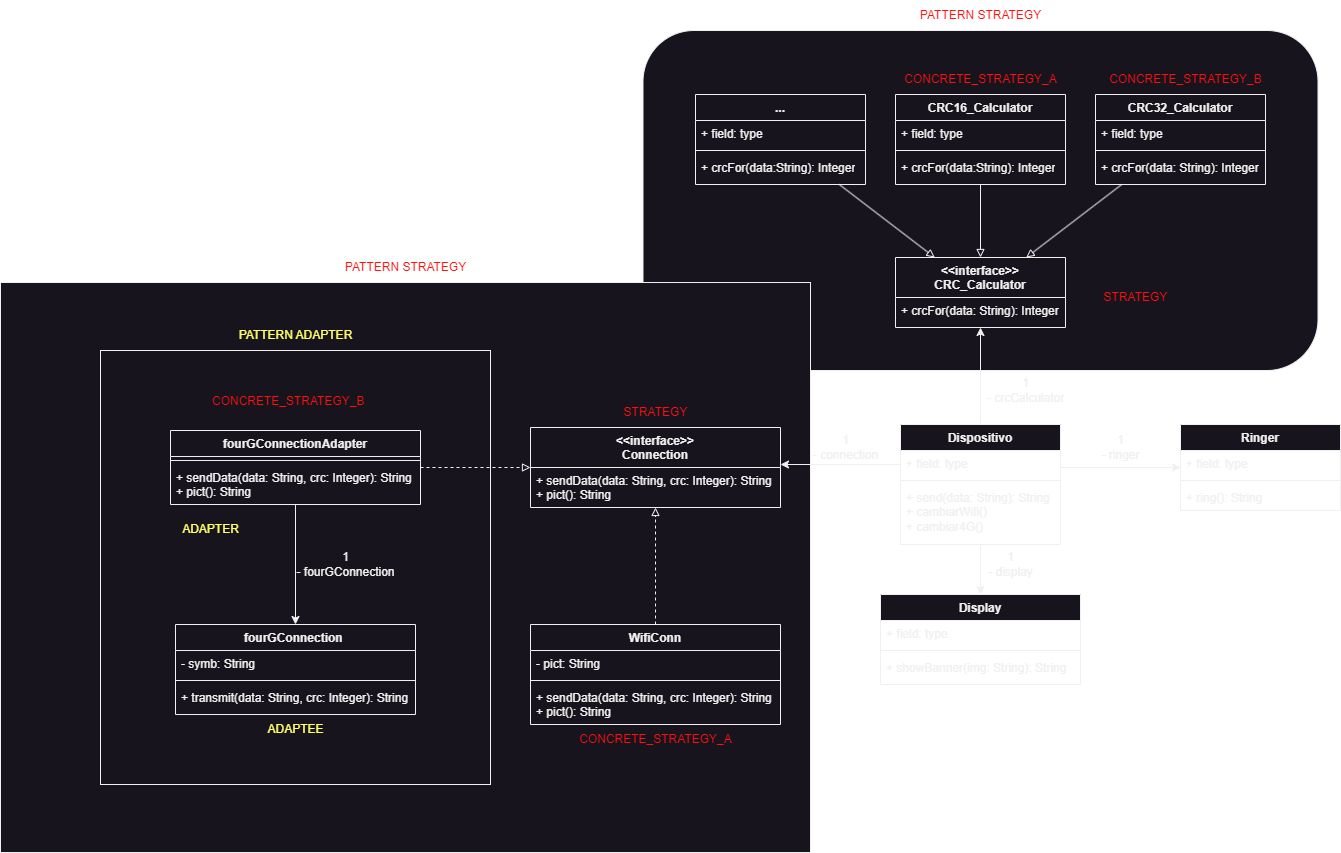

The diagram above was exported from draw.io. Its source (the exported page's mxGraphModel, read from the mxfile embedded in the PNG):
<mxGraphModel dx="1646" dy="1340" grid="1" gridSize="10" guides="1" tooltips="1" connect="1" arrows="1" fold="1" page="0" pageScale="1" pageWidth="827" pageHeight="1169" math="0" shadow="0">
  <root>
    <mxCell id="0" />
    <mxCell id="1" parent="0" />
    <mxCell id="K370_C2kmB_WxnJH76Sh-79" value="" style="rounded=1;whiteSpace=wrap;html=1;" vertex="1" parent="1">
      <mxGeometry x="-17.5" y="-474" width="675" height="340" as="geometry" />
    </mxCell>
    <mxCell id="K370_C2kmB_WxnJH76Sh-73" value="" style="rounded=0;whiteSpace=wrap;html=1;" vertex="1" parent="1">
      <mxGeometry x="-660" y="-222" width="810" height="570" as="geometry" />
    </mxCell>
    <mxCell id="K370_C2kmB_WxnJH76Sh-64" value="" style="rounded=0;whiteSpace=wrap;html=1;" vertex="1" parent="1">
      <mxGeometry x="-560" y="-154" width="390" height="434" as="geometry" />
    </mxCell>
    <mxCell id="K370_C2kmB_WxnJH76Sh-53" style="edgeStyle=orthogonalEdgeStyle;rounded=0;orthogonalLoop=1;jettySize=auto;html=1;endArrow=block;endFill=0;" edge="1" parent="1" source="K370_C2kmB_WxnJH76Sh-1" target="K370_C2kmB_WxnJH76Sh-49">
      <mxGeometry relative="1" as="geometry" />
    </mxCell>
    <mxCell id="K370_C2kmB_WxnJH76Sh-1" value="CRC16_Calculator" style="swimlane;fontStyle=1;align=center;verticalAlign=top;childLayout=stackLayout;horizontal=1;startSize=26;horizontalStack=0;resizeParent=1;resizeParentMax=0;resizeLast=0;collapsible=1;marginBottom=0;whiteSpace=wrap;html=1;" vertex="1" parent="1">
      <mxGeometry x="235" y="-410" width="170" height="90" as="geometry" />
    </mxCell>
    <mxCell id="K370_C2kmB_WxnJH76Sh-2" value="+ field: type" style="text;strokeColor=none;fillColor=none;align=left;verticalAlign=top;spacingLeft=4;spacingRight=4;overflow=hidden;rotatable=0;points=[[0,0.5],[1,0.5]];portConstraint=eastwest;whiteSpace=wrap;html=1;" vertex="1" parent="K370_C2kmB_WxnJH76Sh-1">
      <mxGeometry y="26" width="170" height="26" as="geometry" />
    </mxCell>
    <mxCell id="K370_C2kmB_WxnJH76Sh-3" value="" style="line;strokeWidth=1;fillColor=none;align=left;verticalAlign=middle;spacingTop=-1;spacingLeft=3;spacingRight=3;rotatable=0;labelPosition=right;points=[];portConstraint=eastwest;strokeColor=inherit;" vertex="1" parent="K370_C2kmB_WxnJH76Sh-1">
      <mxGeometry y="52" width="170" height="8" as="geometry" />
    </mxCell>
    <mxCell id="K370_C2kmB_WxnJH76Sh-4" value="+ crcFor(data:String): Integer" style="text;strokeColor=none;fillColor=none;align=left;verticalAlign=top;spacingLeft=4;spacingRight=4;overflow=hidden;rotatable=0;points=[[0,0.5],[1,0.5]];portConstraint=eastwest;whiteSpace=wrap;html=1;" vertex="1" parent="K370_C2kmB_WxnJH76Sh-1">
      <mxGeometry y="60" width="170" height="30" as="geometry" />
    </mxCell>
    <mxCell id="K370_C2kmB_WxnJH76Sh-33" style="edgeStyle=orthogonalEdgeStyle;rounded=0;orthogonalLoop=1;jettySize=auto;html=1;" edge="1" parent="1" source="K370_C2kmB_WxnJH76Sh-5" target="K370_C2kmB_WxnJH76Sh-10">
      <mxGeometry relative="1" as="geometry">
        <Array as="points">
          <mxPoint x="490" y="-37" />
          <mxPoint x="490" y="-37" />
        </Array>
      </mxGeometry>
    </mxCell>
    <mxCell id="K370_C2kmB_WxnJH76Sh-35" style="edgeStyle=orthogonalEdgeStyle;rounded=0;orthogonalLoop=1;jettySize=auto;html=1;entryX=0.5;entryY=0;entryDx=0;entryDy=0;" edge="1" parent="1" source="K370_C2kmB_WxnJH76Sh-5" target="K370_C2kmB_WxnJH76Sh-17">
      <mxGeometry relative="1" as="geometry" />
    </mxCell>
    <mxCell id="K370_C2kmB_WxnJH76Sh-37" style="edgeStyle=orthogonalEdgeStyle;rounded=0;orthogonalLoop=1;jettySize=auto;html=1;" edge="1" parent="1" source="K370_C2kmB_WxnJH76Sh-5" target="K370_C2kmB_WxnJH76Sh-13">
      <mxGeometry relative="1" as="geometry">
        <Array as="points">
          <mxPoint x="180" y="-40" />
          <mxPoint x="180" y="-40" />
        </Array>
      </mxGeometry>
    </mxCell>
    <mxCell id="K370_C2kmB_WxnJH76Sh-56" style="edgeStyle=orthogonalEdgeStyle;rounded=0;orthogonalLoop=1;jettySize=auto;html=1;" edge="1" parent="1" source="K370_C2kmB_WxnJH76Sh-5" target="K370_C2kmB_WxnJH76Sh-49">
      <mxGeometry relative="1" as="geometry" />
    </mxCell>
    <mxCell id="K370_C2kmB_WxnJH76Sh-5" value="Dispositivo" style="swimlane;fontStyle=1;align=center;verticalAlign=top;childLayout=stackLayout;horizontal=1;startSize=26;horizontalStack=0;resizeParent=1;resizeParentMax=0;resizeLast=0;collapsible=1;marginBottom=0;whiteSpace=wrap;html=1;" vertex="1" parent="1">
      <mxGeometry x="240" y="-80" width="160" height="120" as="geometry" />
    </mxCell>
    <mxCell id="K370_C2kmB_WxnJH76Sh-6" value="+ field: type" style="text;strokeColor=none;fillColor=none;align=left;verticalAlign=top;spacingLeft=4;spacingRight=4;overflow=hidden;rotatable=0;points=[[0,0.5],[1,0.5]];portConstraint=eastwest;whiteSpace=wrap;html=1;" vertex="1" parent="K370_C2kmB_WxnJH76Sh-5">
      <mxGeometry y="26" width="160" height="26" as="geometry" />
    </mxCell>
    <mxCell id="K370_C2kmB_WxnJH76Sh-7" value="" style="line;strokeWidth=1;fillColor=none;align=left;verticalAlign=middle;spacingTop=-1;spacingLeft=3;spacingRight=3;rotatable=0;labelPosition=right;points=[];portConstraint=eastwest;strokeColor=inherit;" vertex="1" parent="K370_C2kmB_WxnJH76Sh-5">
      <mxGeometry y="52" width="160" height="8" as="geometry" />
    </mxCell>
    <mxCell id="K370_C2kmB_WxnJH76Sh-8" value="+ send(data: String): String&lt;div&gt;+ cambiarWifi()&lt;/div&gt;&lt;div&gt;+ cambiar4G()&lt;/div&gt;" style="text;strokeColor=none;fillColor=none;align=left;verticalAlign=top;spacingLeft=4;spacingRight=4;overflow=hidden;rotatable=0;points=[[0,0.5],[1,0.5]];portConstraint=eastwest;whiteSpace=wrap;html=1;" vertex="1" parent="K370_C2kmB_WxnJH76Sh-5">
      <mxGeometry y="60" width="160" height="60" as="geometry" />
    </mxCell>
    <mxCell id="K370_C2kmB_WxnJH76Sh-9" value="Ringer" style="swimlane;fontStyle=1;align=center;verticalAlign=top;childLayout=stackLayout;horizontal=1;startSize=26;horizontalStack=0;resizeParent=1;resizeParentMax=0;resizeLast=0;collapsible=1;marginBottom=0;whiteSpace=wrap;html=1;" vertex="1" parent="1">
      <mxGeometry x="520" y="-80" width="160" height="86" as="geometry" />
    </mxCell>
    <mxCell id="K370_C2kmB_WxnJH76Sh-10" value="+ field: type" style="text;strokeColor=none;fillColor=none;align=left;verticalAlign=top;spacingLeft=4;spacingRight=4;overflow=hidden;rotatable=0;points=[[0,0.5],[1,0.5]];portConstraint=eastwest;whiteSpace=wrap;html=1;" vertex="1" parent="K370_C2kmB_WxnJH76Sh-9">
      <mxGeometry y="26" width="160" height="26" as="geometry" />
    </mxCell>
    <mxCell id="K370_C2kmB_WxnJH76Sh-11" value="" style="line;strokeWidth=1;fillColor=none;align=left;verticalAlign=middle;spacingTop=-1;spacingLeft=3;spacingRight=3;rotatable=0;labelPosition=right;points=[];portConstraint=eastwest;strokeColor=inherit;" vertex="1" parent="K370_C2kmB_WxnJH76Sh-9">
      <mxGeometry y="52" width="160" height="8" as="geometry" />
    </mxCell>
    <mxCell id="K370_C2kmB_WxnJH76Sh-12" value="+ ring(): String" style="text;strokeColor=none;fillColor=none;align=left;verticalAlign=top;spacingLeft=4;spacingRight=4;overflow=hidden;rotatable=0;points=[[0,0.5],[1,0.5]];portConstraint=eastwest;whiteSpace=wrap;html=1;" vertex="1" parent="K370_C2kmB_WxnJH76Sh-9">
      <mxGeometry y="60" width="160" height="26" as="geometry" />
    </mxCell>
    <mxCell id="K370_C2kmB_WxnJH76Sh-13" value="&lt;div&gt;&amp;lt;&amp;lt;interface&amp;gt;&amp;gt;&lt;/div&gt;Connection" style="swimlane;fontStyle=1;align=center;verticalAlign=top;childLayout=stackLayout;horizontal=1;startSize=40;horizontalStack=0;resizeParent=1;resizeParentMax=0;resizeLast=0;collapsible=1;marginBottom=0;whiteSpace=wrap;html=1;" vertex="1" parent="1">
      <mxGeometry x="-130" y="-77" width="250" height="80" as="geometry" />
    </mxCell>
    <mxCell id="K370_C2kmB_WxnJH76Sh-16" value="+ sendData(data: String, crc: Integer): String&lt;div&gt;+ pict(): String&lt;/div&gt;" style="text;strokeColor=none;fillColor=none;align=left;verticalAlign=top;spacingLeft=4;spacingRight=4;overflow=hidden;rotatable=0;points=[[0,0.5],[1,0.5]];portConstraint=eastwest;whiteSpace=wrap;html=1;" vertex="1" parent="K370_C2kmB_WxnJH76Sh-13">
      <mxGeometry y="40" width="250" height="40" as="geometry" />
    </mxCell>
    <mxCell id="K370_C2kmB_WxnJH76Sh-17" value="Display" style="swimlane;fontStyle=1;align=center;verticalAlign=top;childLayout=stackLayout;horizontal=1;startSize=26;horizontalStack=0;resizeParent=1;resizeParentMax=0;resizeLast=0;collapsible=1;marginBottom=0;whiteSpace=wrap;html=1;" vertex="1" parent="1">
      <mxGeometry x="220" y="90" width="200" height="90" as="geometry" />
    </mxCell>
    <mxCell id="K370_C2kmB_WxnJH76Sh-18" value="+ field: type" style="text;strokeColor=none;fillColor=none;align=left;verticalAlign=top;spacingLeft=4;spacingRight=4;overflow=hidden;rotatable=0;points=[[0,0.5],[1,0.5]];portConstraint=eastwest;whiteSpace=wrap;html=1;" vertex="1" parent="K370_C2kmB_WxnJH76Sh-17">
      <mxGeometry y="26" width="200" height="26" as="geometry" />
    </mxCell>
    <mxCell id="K370_C2kmB_WxnJH76Sh-19" value="" style="line;strokeWidth=1;fillColor=none;align=left;verticalAlign=middle;spacingTop=-1;spacingLeft=3;spacingRight=3;rotatable=0;labelPosition=right;points=[];portConstraint=eastwest;strokeColor=inherit;" vertex="1" parent="K370_C2kmB_WxnJH76Sh-17">
      <mxGeometry y="52" width="200" height="8" as="geometry" />
    </mxCell>
    <mxCell id="K370_C2kmB_WxnJH76Sh-20" value="+ showBanner(img: String): String" style="text;strokeColor=none;fillColor=none;align=left;verticalAlign=top;spacingLeft=4;spacingRight=4;overflow=hidden;rotatable=0;points=[[0,0.5],[1,0.5]];portConstraint=eastwest;whiteSpace=wrap;html=1;" vertex="1" parent="K370_C2kmB_WxnJH76Sh-17">
      <mxGeometry y="60" width="200" height="30" as="geometry" />
    </mxCell>
    <mxCell id="K370_C2kmB_WxnJH76Sh-39" style="rounded=0;orthogonalLoop=1;jettySize=auto;html=1;dashed=1;endArrow=block;endFill=0;" edge="1" parent="1" source="K370_C2kmB_WxnJH76Sh-21" target="K370_C2kmB_WxnJH76Sh-13">
      <mxGeometry relative="1" as="geometry" />
    </mxCell>
    <mxCell id="K370_C2kmB_WxnJH76Sh-21" value="WifiConn" style="swimlane;fontStyle=1;align=center;verticalAlign=top;childLayout=stackLayout;horizontal=1;startSize=26;horizontalStack=0;resizeParent=1;resizeParentMax=0;resizeLast=0;collapsible=1;marginBottom=0;whiteSpace=wrap;html=1;" vertex="1" parent="1">
      <mxGeometry x="-130" y="120" width="250" height="100" as="geometry" />
    </mxCell>
    <mxCell id="K370_C2kmB_WxnJH76Sh-22" value="- pict: String" style="text;strokeColor=none;fillColor=none;align=left;verticalAlign=top;spacingLeft=4;spacingRight=4;overflow=hidden;rotatable=0;points=[[0,0.5],[1,0.5]];portConstraint=eastwest;whiteSpace=wrap;html=1;" vertex="1" parent="K370_C2kmB_WxnJH76Sh-21">
      <mxGeometry y="26" width="250" height="26" as="geometry" />
    </mxCell>
    <mxCell id="K370_C2kmB_WxnJH76Sh-23" value="" style="line;strokeWidth=1;fillColor=none;align=left;verticalAlign=middle;spacingTop=-1;spacingLeft=3;spacingRight=3;rotatable=0;labelPosition=right;points=[];portConstraint=eastwest;strokeColor=inherit;" vertex="1" parent="K370_C2kmB_WxnJH76Sh-21">
      <mxGeometry y="52" width="250" height="8" as="geometry" />
    </mxCell>
    <mxCell id="K370_C2kmB_WxnJH76Sh-24" value="+ sendData(data: String, crc: Integer): String&lt;div&gt;+ pict(): String&lt;/div&gt;" style="text;strokeColor=none;fillColor=none;align=left;verticalAlign=top;spacingLeft=4;spacingRight=4;overflow=hidden;rotatable=0;points=[[0,0.5],[1,0.5]];portConstraint=eastwest;whiteSpace=wrap;html=1;" vertex="1" parent="K370_C2kmB_WxnJH76Sh-21">
      <mxGeometry y="60" width="250" height="40" as="geometry" />
    </mxCell>
    <mxCell id="K370_C2kmB_WxnJH76Sh-25" value="fourGConnection&amp;nbsp;" style="swimlane;fontStyle=1;align=center;verticalAlign=top;childLayout=stackLayout;horizontal=1;startSize=26;horizontalStack=0;resizeParent=1;resizeParentMax=0;resizeLast=0;collapsible=1;marginBottom=0;whiteSpace=wrap;html=1;" vertex="1" parent="1">
      <mxGeometry x="-485" y="120" width="240" height="90" as="geometry" />
    </mxCell>
    <mxCell id="K370_C2kmB_WxnJH76Sh-26" value="- symb: String" style="text;strokeColor=none;fillColor=none;align=left;verticalAlign=top;spacingLeft=4;spacingRight=4;overflow=hidden;rotatable=0;points=[[0,0.5],[1,0.5]];portConstraint=eastwest;whiteSpace=wrap;html=1;" vertex="1" parent="K370_C2kmB_WxnJH76Sh-25">
      <mxGeometry y="26" width="240" height="26" as="geometry" />
    </mxCell>
    <mxCell id="K370_C2kmB_WxnJH76Sh-27" value="" style="line;strokeWidth=1;fillColor=none;align=left;verticalAlign=middle;spacingTop=-1;spacingLeft=3;spacingRight=3;rotatable=0;labelPosition=right;points=[];portConstraint=eastwest;strokeColor=inherit;" vertex="1" parent="K370_C2kmB_WxnJH76Sh-25">
      <mxGeometry y="52" width="240" height="8" as="geometry" />
    </mxCell>
    <mxCell id="K370_C2kmB_WxnJH76Sh-28" value="+ transmit(data: String, crc: Integer): String" style="text;strokeColor=none;fillColor=none;align=left;verticalAlign=top;spacingLeft=4;spacingRight=4;overflow=hidden;rotatable=0;points=[[0,0.5],[1,0.5]];portConstraint=eastwest;whiteSpace=wrap;html=1;" vertex="1" parent="K370_C2kmB_WxnJH76Sh-25">
      <mxGeometry y="60" width="240" height="30" as="geometry" />
    </mxCell>
    <mxCell id="K370_C2kmB_WxnJH76Sh-54" style="rounded=0;orthogonalLoop=1;jettySize=auto;html=1;endArrow=block;endFill=0;" edge="1" parent="1" source="K370_C2kmB_WxnJH76Sh-29" target="K370_C2kmB_WxnJH76Sh-49">
      <mxGeometry relative="1" as="geometry" />
    </mxCell>
    <mxCell id="K370_C2kmB_WxnJH76Sh-29" value="CRC32_Calculator" style="swimlane;fontStyle=1;align=center;verticalAlign=top;childLayout=stackLayout;horizontal=1;startSize=26;horizontalStack=0;resizeParent=1;resizeParentMax=0;resizeLast=0;collapsible=1;marginBottom=0;whiteSpace=wrap;html=1;" vertex="1" parent="1">
      <mxGeometry x="435" y="-410" width="170" height="90" as="geometry" />
    </mxCell>
    <mxCell id="K370_C2kmB_WxnJH76Sh-30" value="+ field: type" style="text;strokeColor=none;fillColor=none;align=left;verticalAlign=top;spacingLeft=4;spacingRight=4;overflow=hidden;rotatable=0;points=[[0,0.5],[1,0.5]];portConstraint=eastwest;whiteSpace=wrap;html=1;" vertex="1" parent="K370_C2kmB_WxnJH76Sh-29">
      <mxGeometry y="26" width="170" height="26" as="geometry" />
    </mxCell>
    <mxCell id="K370_C2kmB_WxnJH76Sh-31" value="" style="line;strokeWidth=1;fillColor=none;align=left;verticalAlign=middle;spacingTop=-1;spacingLeft=3;spacingRight=3;rotatable=0;labelPosition=right;points=[];portConstraint=eastwest;strokeColor=inherit;" vertex="1" parent="K370_C2kmB_WxnJH76Sh-29">
      <mxGeometry y="52" width="170" height="8" as="geometry" />
    </mxCell>
    <mxCell id="K370_C2kmB_WxnJH76Sh-32" value="+ crcFor(data: String): Integer" style="text;strokeColor=none;fillColor=none;align=left;verticalAlign=top;spacingLeft=4;spacingRight=4;overflow=hidden;rotatable=0;points=[[0,0.5],[1,0.5]];portConstraint=eastwest;whiteSpace=wrap;html=1;" vertex="1" parent="K370_C2kmB_WxnJH76Sh-29">
      <mxGeometry y="60" width="170" height="30" as="geometry" />
    </mxCell>
    <mxCell id="K370_C2kmB_WxnJH76Sh-34" value="1&lt;div&gt;- ringer&lt;/div&gt;" style="text;html=1;align=center;verticalAlign=middle;resizable=0;points=[];autosize=1;strokeColor=none;fillColor=none;" vertex="1" parent="1">
      <mxGeometry x="430" y="-77" width="60" height="40" as="geometry" />
    </mxCell>
    <mxCell id="K370_C2kmB_WxnJH76Sh-36" value="1&lt;div&gt;- display&lt;/div&gt;" style="text;html=1;align=center;verticalAlign=middle;resizable=0;points=[];autosize=1;strokeColor=none;fillColor=none;" vertex="1" parent="1">
      <mxGeometry x="315" y="40" width="70" height="40" as="geometry" />
    </mxCell>
    <mxCell id="K370_C2kmB_WxnJH76Sh-38" value="1&lt;div&gt;- connection&lt;/div&gt;" style="text;html=1;align=center;verticalAlign=middle;resizable=0;points=[];autosize=1;strokeColor=none;fillColor=none;" vertex="1" parent="1">
      <mxGeometry x="140" y="-77" width="90" height="40" as="geometry" />
    </mxCell>
    <mxCell id="K370_C2kmB_WxnJH76Sh-44" style="edgeStyle=orthogonalEdgeStyle;rounded=0;orthogonalLoop=1;jettySize=auto;html=1;dashed=1;startArrow=none;startFill=0;endArrow=block;endFill=0;" edge="1" parent="1" source="K370_C2kmB_WxnJH76Sh-40" target="K370_C2kmB_WxnJH76Sh-13">
      <mxGeometry relative="1" as="geometry" />
    </mxCell>
    <mxCell id="K370_C2kmB_WxnJH76Sh-45" style="edgeStyle=orthogonalEdgeStyle;rounded=0;orthogonalLoop=1;jettySize=auto;html=1;entryX=0.5;entryY=0;entryDx=0;entryDy=0;" edge="1" parent="1" source="K370_C2kmB_WxnJH76Sh-40" target="K370_C2kmB_WxnJH76Sh-25">
      <mxGeometry relative="1" as="geometry" />
    </mxCell>
    <mxCell id="K370_C2kmB_WxnJH76Sh-40" value="fourGConnectionAdapter" style="swimlane;fontStyle=1;align=center;verticalAlign=top;childLayout=stackLayout;horizontal=1;startSize=26;horizontalStack=0;resizeParent=1;resizeParentMax=0;resizeLast=0;collapsible=1;marginBottom=0;whiteSpace=wrap;html=1;" vertex="1" parent="1">
      <mxGeometry x="-490" y="-74" width="250" height="74" as="geometry" />
    </mxCell>
    <mxCell id="K370_C2kmB_WxnJH76Sh-42" value="" style="line;strokeWidth=1;fillColor=none;align=left;verticalAlign=middle;spacingTop=-1;spacingLeft=3;spacingRight=3;rotatable=0;labelPosition=right;points=[];portConstraint=eastwest;strokeColor=inherit;" vertex="1" parent="K370_C2kmB_WxnJH76Sh-40">
      <mxGeometry y="26" width="250" height="8" as="geometry" />
    </mxCell>
    <mxCell id="K370_C2kmB_WxnJH76Sh-43" value="+ sendData(data: String, crc: Integer): String&lt;div&gt;+ pict(): String&lt;/div&gt;" style="text;strokeColor=none;fillColor=none;align=left;verticalAlign=top;spacingLeft=4;spacingRight=4;overflow=hidden;rotatable=0;points=[[0,0.5],[1,0.5]];portConstraint=eastwest;whiteSpace=wrap;html=1;" vertex="1" parent="K370_C2kmB_WxnJH76Sh-40">
      <mxGeometry y="34" width="250" height="40" as="geometry" />
    </mxCell>
    <mxCell id="K370_C2kmB_WxnJH76Sh-46" value="1&lt;div&gt;- fourGConnection&lt;/div&gt;" style="text;html=1;align=center;verticalAlign=middle;resizable=0;points=[];autosize=1;strokeColor=none;fillColor=none;" vertex="1" parent="1">
      <mxGeometry x="-375" y="40" width="120" height="40" as="geometry" />
    </mxCell>
    <mxCell id="K370_C2kmB_WxnJH76Sh-47" value="PATTERN ADAPTER" style="text;html=1;align=center;verticalAlign=middle;resizable=0;points=[];autosize=1;strokeColor=none;fillColor=none;fontColor=#FFFF66;" vertex="1" parent="1">
      <mxGeometry x="-435" y="-184" width="140" height="30" as="geometry" />
    </mxCell>
    <mxCell id="K370_C2kmB_WxnJH76Sh-48" value="ADAPTEE" style="text;html=1;align=center;verticalAlign=middle;resizable=0;points=[];autosize=1;strokeColor=none;fillColor=none;fontColor=#FFFF66;" vertex="1" parent="1">
      <mxGeometry x="-405" y="210" width="80" height="30" as="geometry" />
    </mxCell>
    <mxCell id="K370_C2kmB_WxnJH76Sh-49" value="&amp;lt;&amp;lt;interface&amp;gt;&amp;gt;&lt;div&gt;CRC_Calculator&lt;/div&gt;" style="swimlane;fontStyle=1;align=center;verticalAlign=top;childLayout=stackLayout;horizontal=1;startSize=40;horizontalStack=0;resizeParent=1;resizeParentMax=0;resizeLast=0;collapsible=1;marginBottom=0;whiteSpace=wrap;html=1;" vertex="1" parent="1">
      <mxGeometry x="235" y="-247" width="170" height="70" as="geometry" />
    </mxCell>
    <mxCell id="K370_C2kmB_WxnJH76Sh-52" value="&lt;div&gt;+ crcFor(data: String): Integer&lt;/div&gt;" style="text;strokeColor=none;fillColor=none;align=left;verticalAlign=top;spacingLeft=4;spacingRight=4;overflow=hidden;rotatable=0;points=[[0,0.5],[1,0.5]];portConstraint=eastwest;whiteSpace=wrap;html=1;" vertex="1" parent="K370_C2kmB_WxnJH76Sh-49">
      <mxGeometry y="40" width="170" height="30" as="geometry" />
    </mxCell>
    <mxCell id="K370_C2kmB_WxnJH76Sh-58" value="1&lt;div&gt;- crcCalculator&lt;/div&gt;" style="text;html=1;align=center;verticalAlign=middle;resizable=0;points=[];autosize=1;strokeColor=none;fillColor=none;" vertex="1" parent="1">
      <mxGeometry x="315" y="-134" width="100" height="40" as="geometry" />
    </mxCell>
    <mxCell id="K370_C2kmB_WxnJH76Sh-63" style="rounded=0;orthogonalLoop=1;jettySize=auto;html=1;endArrow=block;endFill=0;" edge="1" parent="1" source="K370_C2kmB_WxnJH76Sh-59" target="K370_C2kmB_WxnJH76Sh-49">
      <mxGeometry relative="1" as="geometry" />
    </mxCell>
    <mxCell id="K370_C2kmB_WxnJH76Sh-59" value="..." style="swimlane;fontStyle=1;align=center;verticalAlign=top;childLayout=stackLayout;horizontal=1;startSize=26;horizontalStack=0;resizeParent=1;resizeParentMax=0;resizeLast=0;collapsible=1;marginBottom=0;whiteSpace=wrap;html=1;" vertex="1" parent="1">
      <mxGeometry x="35" y="-410" width="170" height="90" as="geometry" />
    </mxCell>
    <mxCell id="K370_C2kmB_WxnJH76Sh-60" value="+ field: type" style="text;strokeColor=none;fillColor=none;align=left;verticalAlign=top;spacingLeft=4;spacingRight=4;overflow=hidden;rotatable=0;points=[[0,0.5],[1,0.5]];portConstraint=eastwest;whiteSpace=wrap;html=1;" vertex="1" parent="K370_C2kmB_WxnJH76Sh-59">
      <mxGeometry y="26" width="170" height="26" as="geometry" />
    </mxCell>
    <mxCell id="K370_C2kmB_WxnJH76Sh-61" value="" style="line;strokeWidth=1;fillColor=none;align=left;verticalAlign=middle;spacingTop=-1;spacingLeft=3;spacingRight=3;rotatable=0;labelPosition=right;points=[];portConstraint=eastwest;strokeColor=inherit;" vertex="1" parent="K370_C2kmB_WxnJH76Sh-59">
      <mxGeometry y="52" width="170" height="8" as="geometry" />
    </mxCell>
    <mxCell id="K370_C2kmB_WxnJH76Sh-62" value="+ crcFor(data:String): Integer" style="text;strokeColor=none;fillColor=none;align=left;verticalAlign=top;spacingLeft=4;spacingRight=4;overflow=hidden;rotatable=0;points=[[0,0.5],[1,0.5]];portConstraint=eastwest;whiteSpace=wrap;html=1;" vertex="1" parent="K370_C2kmB_WxnJH76Sh-59">
      <mxGeometry y="60" width="170" height="30" as="geometry" />
    </mxCell>
    <mxCell id="K370_C2kmB_WxnJH76Sh-74" value="PATTERN STRATEGY" style="text;html=1;align=center;verticalAlign=middle;resizable=0;points=[];autosize=1;strokeColor=none;fillColor=none;fontColor=#FF0F0F;" vertex="1" parent="1">
      <mxGeometry x="-325" y="-252" width="140" height="30" as="geometry" />
    </mxCell>
    <mxCell id="K370_C2kmB_WxnJH76Sh-75" value="STRATEGY" style="text;html=1;align=center;verticalAlign=middle;resizable=0;points=[];autosize=1;strokeColor=none;fillColor=none;fontColor=#FF0F0F;" vertex="1" parent="1">
      <mxGeometry x="-50" y="-107" width="90" height="30" as="geometry" />
    </mxCell>
    <mxCell id="K370_C2kmB_WxnJH76Sh-76" value="CONCRETE_STRATEGY_A" style="text;html=1;align=center;verticalAlign=middle;resizable=0;points=[];autosize=1;strokeColor=none;fillColor=none;fontColor=#FF0F0F;" vertex="1" parent="1">
      <mxGeometry x="-95" y="220" width="180" height="30" as="geometry" />
    </mxCell>
    <mxCell id="K370_C2kmB_WxnJH76Sh-77" value="&lt;span style=&quot;font-family: Helvetica; font-size: 12px; font-style: normal; font-variant-ligatures: normal; font-variant-caps: normal; font-weight: 400; letter-spacing: normal; orphans: 2; text-align: center; text-indent: 0px; text-transform: none; widows: 2; word-spacing: 0px; -webkit-text-stroke-width: 0px; white-space: nowrap; background-color: rgb(24, 20, 29); text-decoration-thickness: initial; text-decoration-style: initial; text-decoration-color: initial; float: none; display: inline !important;&quot;&gt;CONCRETE_STRATEGY_B&lt;/span&gt;" style="text;whiteSpace=wrap;html=1;fontColor=#FF0F0F;" vertex="1" parent="1">
      <mxGeometry x="-450" y="-117" width="190" height="40" as="geometry" />
    </mxCell>
    <mxCell id="K370_C2kmB_WxnJH76Sh-78" value="ADAPTER" style="text;html=1;align=center;verticalAlign=middle;resizable=0;points=[];autosize=1;strokeColor=none;fillColor=none;fontColor=#FFFF66;" vertex="1" parent="1">
      <mxGeometry x="-490" y="10" width="80" height="30" as="geometry" />
    </mxCell>
    <mxCell id="K370_C2kmB_WxnJH76Sh-80" value="PATTERN STRATEGY" style="text;html=1;align=center;verticalAlign=middle;resizable=0;points=[];autosize=1;strokeColor=none;fillColor=none;fontColor=#FF0F0F;" vertex="1" parent="1">
      <mxGeometry x="250" y="-504" width="140" height="30" as="geometry" />
    </mxCell>
    <mxCell id="K370_C2kmB_WxnJH76Sh-81" value="CONCRETE_STRATEGY_A" style="text;html=1;align=center;verticalAlign=middle;resizable=0;points=[];autosize=1;strokeColor=none;fillColor=none;fontColor=#FF0F0F;" vertex="1" parent="1">
      <mxGeometry x="230" y="-440" width="180" height="30" as="geometry" />
    </mxCell>
    <mxCell id="K370_C2kmB_WxnJH76Sh-82" value="CONCRETE_STRATEGY_B" style="text;html=1;align=center;verticalAlign=middle;resizable=0;points=[];autosize=1;strokeColor=none;fillColor=none;fontColor=#FF0F0F;" vertex="1" parent="1">
      <mxGeometry x="435" y="-440" width="180" height="30" as="geometry" />
    </mxCell>
    <mxCell id="K370_C2kmB_WxnJH76Sh-83" value="STRATEGY" style="text;html=1;align=center;verticalAlign=middle;resizable=0;points=[];autosize=1;strokeColor=none;fillColor=none;fontColor=#FF0F0F;" vertex="1" parent="1">
      <mxGeometry x="430" y="-222" width="90" height="30" as="geometry" />
    </mxCell>
  </root>
</mxGraphModel>